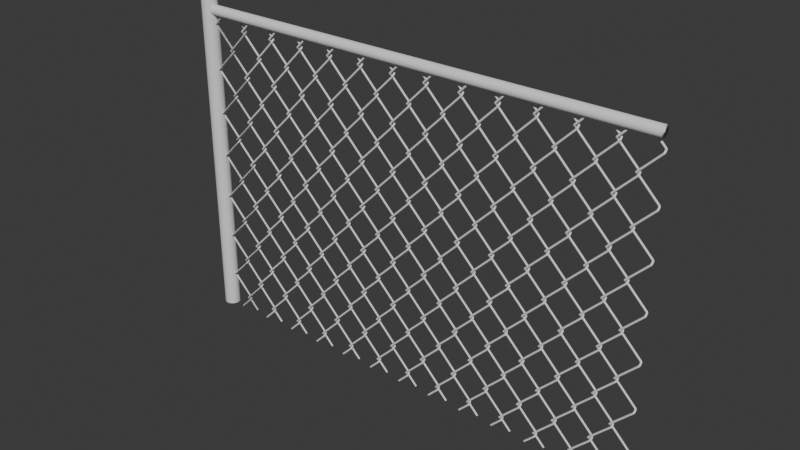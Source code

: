 # Source: chainLinkFenceSegment.blend  (saved by Blender 4.1.24; exported with 4.5.12 LTS)
import bpy
from mathutils import Matrix  # noqa: F401  (used for matrix-valued properties, if any)

bpy.ops.wm.read_factory_settings(use_empty=True)
scene = bpy.context.scene
scene.name = 'Scene'

# ---- collections
col_collection = bpy.data.collections.new('Collection'); scene.collection.children.link(col_collection)
col_chainlinkfence = bpy.data.collections.new('ChainLinkFence'); col_collection.children.link(col_chainlinkfence)

# ---- world
world_world = bpy.data.worlds.new('World'); scene.world = world_world
world_world.use_nodes = True; world_world.node_tree.nodes.clear()
_N = world_world.node_tree.nodes; _L = world_world.node_tree.links
n0 = _N.new('ShaderNodeOutputWorld'); n0.name = 'World Output'; n0.location = (300, 300)
n1 = _N.new('ShaderNodeBackground'); n1.name = 'Background'; n1.location = (10, 300)
n1.inputs[0].default_value = (0.05088, 0.05088, 0.05088, 1.0)
_L.new(n1.outputs[0], n0.inputs[0])
n0.is_active_output = True
world_world.color = (0.05088, 0.05088, 0.05088)
world_world.use_sun_shadow = False
world_world.sun_shadow_jitter_overblur = 0.0

# ---- meshes
me_cylinder_002 = bpy.data.meshes.new('Cylinder.002')
me_cylinder_002.from_pydata([(0.0, 1.0, -1.125), (0.1951, 0.9808, -1.125), (0.3827, 0.9239, -1.125), (0.5556, 0.8315, -1.125), (0.7071, 0.7071, -1.125), (0.8315, 0.5556, -1.125), (0.9239, 0.3827, -1.125), (0.9808, 0.1951, -1.125), (1.0, 0.0, -1.125), (0.9808, -0.1951, -1.125), (0.9239, -0.3827, -1.125), (0.8315, -0.5556, -1.125), (0.7071, -0.7071, -1.125), (0.5556, -0.8315, -1.125), (0.3827, -0.9239, -1.125), (0.1951, -0.9808, -1.125), (0.0, -1.0, -1.125), (-0.1951, -0.9808, -1.125), (-0.3827, -0.9239, -1.125), (-0.5556, -0.8315, -1.125), (-0.7071, -0.7071, -1.125), (-0.8315, -0.5556, -1.125), (-0.9239, -0.3827, -1.125), (-0.9808, -0.1951, -1.125), (-1.0, 0.0, -1.125), (-0.9808, 0.1951, -1.125), (-0.9239, 0.3827, -1.125), (-0.8315, 0.5556, -1.125), (-0.7071, 0.7071, -1.125), (-0.5556, 0.8315, -1.125), (-0.3827, 0.9239, -1.125), (-0.1951, 0.9808, -1.125), (0.0, 1.0, 0.9595), (0.1951, 0.9808, 0.9595), (0.3827, 0.9239, 0.9595), (0.5556, 0.8315, 0.9595), (0.7071, 0.7071, 0.9595), (0.8315, 0.5556, 0.9595), (0.9239, 0.3827, 0.9595), (0.9808, 0.1951, 0.9595), (1.0, 0.0, 0.9595), (0.9808, -0.1951, 0.9595), (0.9239, -0.3827, 0.9595), (0.8315, -0.5556, 0.9595), (0.7071, -0.7071, 0.9595), (0.5556, -0.8315, 0.9595), (0.3827, -0.9239, 0.9595), (0.1951, -0.9808, 0.9595), (0.0, -1.0, 0.9595), (-0.1951, -0.9808, 0.9595), (-0.3827, -0.9239, 0.9595), (-0.5556, -0.8315, 0.9595), (-0.7071, -0.7071, 0.9595), (-0.8315, -0.5556, 0.9595), (-0.9239, -0.3827, 0.9595), (-0.9808, -0.1951, 0.9595), (-1.0, 0.0, 0.9595), (-0.9808, 0.1951, 0.9595), (-0.9239, 0.3827, 0.9595), (-0.8315, 0.5556, 0.9595), (-0.7071, 0.7071, 0.9595), (-0.5556, 0.8315, 0.9595), (-0.3827, 0.9239, 0.9595), (-0.1951, 0.9808, 0.9595), (6.916e-10, 1.119, 1.005), (6.916e-10, 1.236, 0.9564), (0.2182, 1.097, 1.005), (0.2411, 1.212, 0.9564), (0.4281, 1.033, 1.005), (0.4729, 1.142, 0.9564), (0.6215, 0.9301, 1.005), (0.6866, 1.027, 0.9564), (0.791, 0.791, 1.005), (0.8738, 0.8738, 0.9564), (0.9301, 0.6215, 1.005), (1.027, 0.6866, 0.9564), (1.033, 0.4281, 1.005), (1.142, 0.4729, 0.9564), (1.097, 0.2182, 1.005), (1.212, 0.2411, 0.9564), (1.119, -5.532e-09, 1.005), (1.236, -5.532e-09, 0.9564), (1.097, -0.2182, 1.005), (1.212, -0.2411, 0.9564), (1.033, -0.4281, 1.005), (1.142, -0.4729, 0.9564), (0.9301, -0.6215, 1.005), (1.027, -0.6866, 0.9564), (0.791, -0.791, 1.005), (0.8738, -0.8738, 0.9564), (0.6215, -0.9301, 1.005), (0.6866, -1.027, 0.9564), (0.4281, -1.033, 1.005), (0.4729, -1.142, 0.9564), (0.2182, -1.097, 1.005), (0.2411, -1.212, 0.9564), (6.916e-10, -1.119, 1.005), (6.916e-10, -1.236, 0.9564), (-0.2182, -1.097, 1.005), (-0.2411, -1.212, 0.9564), (-0.4281, -1.033, 1.005), (-0.4729, -1.142, 0.9564), (-0.6215, -0.9301, 1.005), (-0.6866, -1.027, 0.9564), (-0.791, -0.791, 1.005), (-0.8738, -0.8738, 0.9564), (-0.9301, -0.6215, 1.005), (-1.027, -0.6866, 0.9564), (-1.033, -0.4281, 1.005), (-1.142, -0.4729, 0.9564), (-1.097, -0.2182, 1.005), (-1.212, -0.2411, 0.9564), (-1.119, -5.532e-09, 1.005), (-1.236, -5.532e-09, 0.9564), (-1.097, 0.2182, 1.005), (-1.212, 0.2411, 0.9564), (-1.033, 0.4281, 1.005), (-1.142, 0.4729, 0.9564), (-0.9301, 0.6215, 1.005), (-1.027, 0.6866, 0.9564), (-0.791, 0.791, 1.005), (-0.8738, 0.8738, 0.9564), (-0.6215, 0.9301, 1.005), (-0.6866, 1.027, 0.9564), (-0.4281, 1.033, 1.005), (-0.4729, 1.142, 0.9564), (-0.2182, 1.097, 1.005), (-0.2411, 1.212, 0.9564), (4.009e-09, 1.3, 1.005), (-1.917e-08, 0.05769, 1.054), (0.01125, 0.05658, 1.054), (0.2536, 1.275, 1.005), (0.02208, 0.05329, 1.054), (0.4974, 1.201, 1.005), (0.03205, 0.04796, 1.054), (0.7221, 1.081, 1.005), (0.04079, 0.04079, 1.054), (0.919, 0.919, 1.005), (0.04796, 0.03205, 1.054), (1.081, 0.7221, 1.005), (0.05329, 0.02208, 1.054), (1.201, 0.4974, 1.005), (0.05658, 0.01125, 1.054), (1.275, 0.2536, 1.005), (0.05769, 3.067e-08, 1.054), (1.3, -8.501e-09, 1.005), (0.05658, -0.01125, 1.054), (1.275, -0.2536, 1.005), (0.05329, -0.02208, 1.054), (1.201, -0.4974, 1.005), (0.04796, -0.03205, 1.054), (1.081, -0.7221, 1.005), (0.04079, -0.04079, 1.054), (0.919, -0.919, 1.005), (0.03205, -0.04796, 1.054), (0.7221, -1.081, 1.005), (0.02208, -0.05329, 1.054), (0.4974, -1.201, 1.005), (0.01125, -0.05658, 1.054), (0.2536, -1.275, 1.005), (-1.916e-08, -0.05769, 1.054), (4.009e-09, -1.3, 1.005), (-0.01125, -0.05658, 1.054), (-0.2536, -1.275, 1.005), (-0.02208, -0.05329, 1.054), (-0.4974, -1.201, 1.005), (-0.03205, -0.04796, 1.054), (-0.7221, -1.081, 1.005), (-0.04079, -0.04079, 1.054), (-0.919, -0.919, 1.005), (-0.04796, -0.03205, 1.054), (-1.081, -0.7221, 1.005), (-0.05329, -0.02208, 1.054), (-1.201, -0.4974, 1.005), (-0.05658, -0.01125, 1.054), (-1.275, -0.2536, 1.005), (-0.05769, 3.067e-08, 1.054), (-1.3, -8.501e-09, 1.005), (-0.05658, 0.01125, 1.054), (-1.275, 0.2536, 1.005), (-0.05329, 0.02208, 1.054), (-1.201, 0.4974, 1.005), (-0.04796, 0.03205, 1.054), (-1.081, 0.7221, 1.005), (-0.04079, 0.04079, 1.054), (-0.919, 0.919, 1.005), (-0.03205, 0.04796, 1.054), (-0.7221, 1.081, 1.005), (-0.02208, 0.05329, 1.054), (-0.4974, 1.201, 1.005), (-0.01125, 0.05658, 1.054), (-0.2536, 1.275, 1.005), (2.952e-08, 1.288, 1.016), (0.2514, 1.264, 1.016), (0.4931, 1.19, 1.016), (0.7158, 1.071, 1.016), (0.9111, 0.9111, 1.016), (1.071, 0.7158, 1.016), (1.19, 0.4931, 1.016), (1.264, 0.2514, 1.016), (1.288, -8.498e-09, 1.016), (1.264, -0.2514, 1.016), (1.19, -0.4931, 1.016), (1.071, -0.7158, 1.016), (0.9111, -0.9111, 1.016), (0.7158, -1.071, 1.016), (0.4931, -1.19, 1.016), (0.2514, -1.264, 1.016), (2.966e-08, -1.288, 1.016), (-0.2514, -1.264, 1.016), (-0.4931, -1.19, 1.016), (-0.7158, -1.071, 1.016), (-0.9111, -0.9111, 1.016), (-1.071, -0.7158, 1.016), (-1.19, -0.4931, 1.016), (-1.264, -0.2514, 1.016), (-1.288, -8.566e-09, 1.016), (-1.264, 0.2514, 1.016), (-1.19, 0.4931, 1.016), (-1.071, 0.7158, 1.016), (-0.9111, 0.9111, 1.016), (-0.7158, 1.071, 1.016), (-0.4931, 1.19, 1.016), (-0.2514, 1.264, 1.016), (2.952e-08, 1.288, 1.016), (0.2514, 1.264, 1.016), (0.4931, 1.19, 1.016), (0.7158, 1.071, 1.016), (0.9111, 0.9111, 1.016), (1.071, 0.7158, 1.016), (1.19, 0.4931, 1.016), (1.264, 0.2514, 1.016), (1.288, -8.498e-09, 1.016), (1.264, -0.2514, 1.016), (1.19, -0.4931, 1.016), (1.071, -0.7158, 1.016), (0.9111, -0.9111, 1.016), (0.7158, -1.071, 1.016), (0.4931, -1.19, 1.016), (0.2514, -1.264, 1.016), (2.966e-08, -1.288, 1.016), (-0.2514, -1.264, 1.016), (-0.4931, -1.19, 1.016), (-0.7158, -1.071, 1.016), (-0.9111, -0.9111, 1.016), (-1.071, -0.7158, 1.016), (-1.19, -0.4931, 1.016), (-1.264, -0.2514, 1.016), (-1.288, -8.566e-09, 1.016), (-1.264, 0.2514, 1.016), (-1.19, 0.4931, 1.016), (-1.071, 0.7158, 1.016), (-0.9111, 0.9111, 1.016), (-0.7158, 1.071, 1.016), (-0.4931, 1.19, 1.016), (-0.2514, 1.264, 1.016)], [], [(31, 63, 32, 0), (2, 34, 35, 3), (3, 35, 36, 4), (4, 36, 37, 5), (5, 37, 38, 6), (6, 38, 39, 7), (7, 39, 40, 8), (8, 40, 41, 9), (9, 41, 42, 10), (10, 42, 43, 11), (11, 43, 44, 12), (12, 44, 45, 13), (13, 45, 46, 14), (14, 46, 47, 15), (15, 47, 48, 16), (16, 48, 49, 17), (17, 49, 50, 18), (18, 50, 51, 19), (19, 51, 52, 20), (20, 52, 53, 21), (21, 53, 54, 22), (22, 54, 55, 23), (23, 55, 56, 24), (24, 56, 57, 25), (25, 57, 58, 26), (26, 58, 59, 27), (27, 59, 60, 28), (28, 60, 61, 29), (29, 61, 62, 30), (30, 62, 63, 31), (0, 32, 33, 1), (1, 33, 34, 2), (0, 1, 2, 3, 4, 5, 6, 7, 8, 9, 10, 11, 12, 13, 14, 15, 16, 17, 18, 19, 20, 21, 22, 23, 24, 25, 26, 27, 28, 29, 30, 31), (96, 94, 159, 161), (35, 34, 69, 71), (36, 35, 71, 73), (37, 36, 73, 75), (38, 37, 75, 77), (39, 38, 77, 79), (40, 39, 79, 81), (41, 40, 81, 83), (42, 41, 83, 85), (43, 42, 85, 87), (44, 43, 87, 89), (45, 44, 89, 91), (46, 45, 91, 93), (47, 46, 93, 95), (48, 47, 95, 97), (49, 48, 97, 99), (50, 49, 99, 101), (51, 50, 101, 103), (52, 51, 103, 105), (53, 52, 105, 107), (54, 53, 107, 109), (55, 54, 109, 111), (56, 55, 111, 113), (57, 56, 113, 115), (58, 57, 115, 117), (59, 58, 117, 119), (60, 59, 119, 121), (61, 60, 121, 123), (62, 61, 123, 125), (63, 62, 125, 127), (33, 32, 65, 67), (34, 33, 67, 69), (64, 66, 67, 65), (66, 68, 69, 67), (68, 70, 71, 69), (70, 72, 73, 71), (72, 74, 75, 73), (74, 76, 77, 75), (76, 78, 79, 77), (78, 80, 81, 79), (80, 82, 83, 81), (82, 84, 85, 83), (84, 86, 87, 85), (86, 88, 89, 87), (88, 90, 91, 89), (90, 92, 93, 91), (92, 94, 95, 93), (94, 96, 97, 95), (96, 98, 99, 97), (98, 100, 101, 99), (100, 102, 103, 101), (102, 104, 105, 103), (104, 106, 107, 105), (106, 108, 109, 107), (108, 110, 111, 109), (110, 112, 113, 111), (112, 114, 115, 113), (114, 116, 117, 115), (116, 118, 119, 117), (118, 120, 121, 119), (120, 122, 123, 121), (122, 124, 125, 123), (124, 126, 127, 125), (126, 64, 65, 127), (32, 63, 127, 65), (64, 126, 191, 128), (114, 112, 177, 179), (70, 68, 133, 135), (88, 86, 151, 153), (106, 104, 169, 171), (124, 122, 187, 189), (80, 78, 143, 145), (98, 96, 161, 163), (116, 114, 179, 181), (72, 70, 135, 137), (90, 88, 153, 155), (108, 106, 171, 173), (126, 124, 189, 191), (82, 80, 145, 147), (100, 98, 163, 165), (118, 116, 181, 183), (74, 72, 137, 139), (92, 90, 155, 157), (110, 108, 173, 175), (84, 82, 147, 149), (102, 100, 165, 167), (120, 118, 183, 185), (76, 74, 139, 141), (94, 92, 157, 159), (112, 110, 175, 177), (68, 66, 131, 133), (130, 129, 190, 188, 186, 184, 182, 180, 178, 176, 174, 172, 170, 168, 166, 164, 162, 160, 158, 156, 154, 152, 150, 148, 146, 144, 142, 140, 138, 136, 134, 132), (86, 84, 149, 151), (104, 102, 167, 169), (122, 120, 185, 187), (78, 76, 141, 143), (192, 193, 131, 128), (193, 194, 133, 131), (194, 195, 135, 133), (195, 196, 137, 135), (196, 197, 139, 137), (197, 198, 141, 139), (198, 199, 143, 141), (199, 200, 145, 143), (200, 201, 147, 145), (201, 202, 149, 147), (202, 203, 151, 149), (203, 204, 153, 151), (204, 205, 155, 153), (205, 206, 157, 155), (206, 207, 159, 157), (207, 208, 161, 159), (208, 209, 163, 161), (209, 210, 165, 163), (210, 211, 167, 165), (211, 212, 169, 167), (212, 213, 171, 169), (213, 214, 173, 171), (214, 215, 175, 173), (215, 216, 177, 175), (216, 217, 179, 177), (217, 218, 181, 179), (218, 219, 183, 181), (219, 220, 185, 183), (220, 221, 187, 185), (221, 222, 189, 187), (222, 223, 191, 189), (223, 192, 128, 191), (66, 64, 128, 131), (224, 225, 193, 192), (225, 226, 194, 193), (226, 227, 195, 194), (227, 228, 196, 195), (228, 229, 197, 196), (229, 230, 198, 197), (230, 231, 199, 198), (231, 232, 200, 199), (232, 233, 201, 200), (233, 234, 202, 201), (234, 235, 203, 202), (235, 236, 204, 203), (236, 237, 205, 204), (237, 238, 206, 205), (238, 239, 207, 206), (239, 240, 208, 207), (240, 241, 209, 208), (241, 242, 210, 209), (242, 243, 211, 210), (243, 244, 212, 211), (244, 245, 213, 212), (245, 246, 214, 213), (246, 247, 215, 214), (247, 248, 216, 215), (248, 249, 217, 216), (249, 250, 218, 217), (250, 251, 219, 218), (251, 252, 220, 219), (252, 253, 221, 220), (253, 254, 222, 221), (254, 255, 223, 222), (255, 224, 192, 223), (129, 130, 225, 224), (130, 132, 226, 225), (132, 134, 227, 226), (134, 136, 228, 227), (136, 138, 229, 228), (138, 140, 230, 229), (140, 142, 231, 230), (142, 144, 232, 231), (144, 146, 233, 232), (146, 148, 234, 233), (148, 150, 235, 234), (150, 152, 236, 235), (152, 154, 237, 236), (154, 156, 238, 237), (156, 158, 239, 238), (158, 160, 240, 239), (160, 162, 241, 240), (162, 164, 242, 241), (164, 166, 243, 242), (166, 168, 244, 243), (168, 170, 245, 244), (170, 172, 246, 245), (172, 174, 247, 246), (174, 176, 248, 247), (176, 178, 249, 248), (178, 180, 250, 249), (180, 182, 251, 250), (182, 184, 252, 251), (184, 186, 253, 252), (186, 188, 254, 253), (188, 190, 255, 254), (190, 129, 224, 255)])
me_cylinder_002.polygons.foreach_set('use_smooth', [True] * 226)
_uv = me_cylinder_002.uv_layers.new(name='UVMap')
_uv.uv.foreach_set('vector', [0.03125, 0.5, 0.03125, 0.9899, 0.0, 0.9899, 0.0, 0.5, 0.9375, 0.5, 0.9375, 0.9899, 0.9062, 0.9899, 0.9062, 0.5, 0.9062, 0.5, 0.9062, 0.9899, 0.875, 0.9899, 0.875, 0.5, 0.875, 0.5, 0.875, 0.9899, 0.8438, 0.9899, 0.8438, 0.5, 0.8438, 0.5, 0.8438, 0.9899, 0.8125, 0.9899, 0.8125, 0.5, 0.8125, 0.5, 0.8125, 0.9899, 0.7813, 0.9899, 0.7812, 0.5, 0.7812, 0.5, 0.7812, 0.9899, 0.75, 0.9899, 0.75, 0.5, 0.75, 0.5, 0.75, 0.9899, 0.7188, 0.9899, 0.7188, 0.5, 0.7188, 0.5, 0.7188, 0.9899, 0.6875, 0.9899, 0.6875, 0.5, 0.6875, 0.5, 0.6875, 0.9899, 0.6563, 0.9899, 0.6562, 0.5, 0.6562, 0.5, 0.6562, 0.9899, 0.625, 0.9899, 0.625, 0.5, 0.625, 0.5, 0.625, 0.9899, 0.5938, 0.9899, 0.5938, 0.5, 0.5938, 0.5, 0.5938, 0.9899, 0.5625, 0.9899, 0.5625, 0.5, 0.5625, 0.5, 0.5625, 0.9899, 0.5312, 0.9899, 0.5312, 0.5, 0.5312, 0.5, 0.5312, 0.9899, 0.5, 0.9899, 0.5, 0.5, 0.5, 0.5, 0.5, 0.9899, 0.4688, 0.9899, 0.4688, 0.5, 0.4688, 0.5, 0.4688, 0.9899, 0.4375, 0.9899, 0.4375, 0.5, 0.4375, 0.5, 0.4375, 0.9899, 0.4062, 0.9899, 0.4062, 0.5, 0.4062, 0.5, 0.4062, 0.9899, 0.375, 0.9899, 0.375, 0.5, 0.375, 0.5, 0.375, 0.9899, 0.3438, 0.9899, 0.3438, 0.5, 0.3438, 0.5, 0.3438, 0.9899, 0.3125, 0.9899, 0.3125, 0.5, 0.3125, 0.5, 0.3125, 0.9899, 0.2813, 0.9899, 0.2812, 0.5, 0.2812, 0.5, 0.2812, 0.9899, 0.25, 0.9899, 0.25, 0.5, 0.25, 0.5, 0.25, 0.9899, 0.2188, 0.9899, 0.2188, 0.5, 0.2188, 0.5, 0.2188, 0.9899, 0.1875, 0.9899, 0.1875, 0.5, 0.1875, 0.5, 0.1875, 0.9899, 0.1562, 0.9899, 0.1562, 0.5, 0.1562, 0.5, 0.1562, 0.9899, 0.125, 0.9899, 0.125, 0.5, 0.125, 0.5, 0.125, 0.9899, 0.09375, 0.9899, 0.09375, 0.5, 0.09375, 0.5, 0.09375, 0.9899, 0.0625, 0.9899, 0.0625, 0.5, 0.0625, 0.5, 0.0625, 0.9899, 0.03125, 0.9899, 0.03125, 0.5, 1.0, 0.5, 1.0, 0.9899, 0.9688, 0.9899, 0.9688, 0.5, 0.9688, 0.5, 0.9688, 0.9899, 0.9375, 0.9899, 0.9375, 0.5, 0.75, 0.49, 0.7968, 0.4854, 0.8418, 0.4717, 0.8833, 0.4496, 0.9197, 0.4197, 0.9496, 0.3833, 0.9717, 0.3418, 0.9854, 0.2968, 0.99, 0.25, 0.9854, 0.2032, 0.9717, 0.1582, 0.9496, 0.1167, 0.9197, 0.08029, 0.8833, 0.05045, 0.8418, 0.02827, 0.7968, 0.01461, 0.75, 0.01, 0.7032, 0.01461, 0.6582, 0.02827, 0.6167, 0.05045, 0.5803, 0.08029, 0.5504, 0.1167, 0.5283, 0.1582, 0.5146, 0.2032, 0.51, 0.25, 0.5146, 0.2968, 0.5283, 0.3418, 0.5504, 0.3833, 0.5803, 0.4197, 0.6167, 0.4496, 0.6582, 0.4717, 0.7032, 0.4854, 0.25, 0.03307, 0.2923, 0.03724, 0.2923, 0.03724, 0.25, 0.03307, 0.3833, 0.4496, 0.3418, 0.4717, 0.3417, 0.4714, 0.3831, 0.4493, 0.4197, 0.4197, 0.3833, 0.4496, 0.3831, 0.4493, 0.4195, 0.4195, 0.4496, 0.3833, 0.4197, 0.4197, 0.4195, 0.4195, 0.4493, 0.3831, 0.4717, 0.3418, 0.4496, 0.3833, 0.4493, 0.3831, 0.4714, 0.3417, 0.4854, 0.2968, 0.4717, 0.3418, 0.4714, 0.3417, 0.485, 0.2968, 0.49, 0.25, 0.4854, 0.2968, 0.485, 0.2968, 0.4896, 0.25, 0.4854, 0.2032, 0.49, 0.25, 0.4896, 0.25, 0.485, 0.2032, 0.4717, 0.1582, 0.4854, 0.2032, 0.485, 0.2032, 0.4714, 0.1583, 0.4496, 0.1167, 0.4717, 0.1582, 0.4714, 0.1583, 0.4493, 0.1169, 0.4197, 0.08029, 0.4496, 0.1167, 0.4493, 0.1169, 0.4195, 0.08055, 0.3833, 0.05045, 0.4197, 0.08029, 0.4195, 0.08055, 0.3831, 0.05075, 0.3418, 0.02827, 0.3833, 0.05045, 0.3831, 0.05075, 0.3417, 0.0286, 0.2968, 0.01461, 0.3418, 0.02827, 0.3417, 0.0286, 0.2968, 0.01496, 0.25, 0.01, 0.2968, 0.01461, 0.2968, 0.01496, 0.25, 0.01036, 0.2032, 0.01461, 0.25, 0.01, 0.25, 0.01036, 0.2032, 0.01496, 0.1582, 0.02827, 0.2032, 0.01461, 0.2032, 0.01496, 0.1583, 0.0286, 0.1167, 0.05045, 0.1582, 0.02827, 0.1583, 0.0286, 0.1169, 0.05075, 0.08029, 0.08029, 0.1167, 0.05045, 0.1169, 0.05075, 0.08055, 0.08055, 0.05045, 0.1167, 0.08029, 0.08029, 0.08055, 0.08055, 0.05075, 0.1169, 0.02827, 0.1582, 0.05045, 0.1167, 0.05075, 0.1169, 0.0286, 0.1583, 0.01461, 0.2032, 0.02827, 0.1582, 0.0286, 0.1583, 0.01496, 0.2032, 0.01, 0.25, 0.01461, 0.2032, 0.01496, 0.2032, 0.01036, 0.25, 0.01461, 0.2968, 0.01, 0.25, 0.01036, 0.25, 0.01496, 0.2968, 0.02827, 0.3418, 0.01461, 0.2968, 0.01496, 0.2968, 0.0286, 0.3417, 0.05045, 0.3833, 0.02827, 0.3418, 0.0286, 0.3417, 0.05075, 0.3831, 0.08029, 0.4197, 0.05045, 0.3833, 0.05075, 0.3831, 0.08055, 0.4195, 0.1167, 0.4496, 0.08029, 0.4197, 0.08055, 0.4195, 0.1169, 0.4493, 0.1582, 0.4717, 0.1167, 0.4496, 0.1169, 0.4493, 0.1583, 0.4714, 0.2032, 0.4854, 0.1582, 0.4717, 0.1583, 0.4714, 0.2032, 0.485, 0.2968, 0.4854, 0.25, 0.49, 0.25, 0.4896, 0.2968, 0.485, 0.3418, 0.4717, 0.2968, 0.4854, 0.2968, 0.485, 0.3417, 0.4714, 0.25, 0.4669, 0.2923, 0.4628, 0.2968, 0.485, 0.25, 0.4896, 0.2923, 0.4628, 0.333, 0.4504, 0.3417, 0.4714, 0.2968, 0.485, 0.333, 0.4504, 0.3705, 0.4304, 0.3831, 0.4493, 0.3417, 0.4714, 0.3705, 0.4304, 0.4034, 0.4034, 0.4195, 0.4195, 0.3831, 0.4493, 0.4034, 0.4034, 0.4304, 0.3705, 0.4493, 0.3831, 0.4195, 0.4195, 0.4304, 0.3705, 0.4504, 0.333, 0.4714, 0.3417, 0.4493, 0.3831, 0.4504, 0.333, 0.4628, 0.2923, 0.485, 0.2968, 0.4714, 0.3417, 0.4628, 0.2923, 0.4669, 0.25, 0.4896, 0.25, 0.485, 0.2968, 0.4669, 0.25, 0.4628, 0.2077, 0.485, 0.2032, 0.4896, 0.25, 0.4628, 0.2077, 0.4504, 0.167, 0.4714, 0.1583, 0.485, 0.2032, 0.4504, 0.167, 0.4304, 0.1295, 0.4493, 0.1169, 0.4714, 0.1583, 0.4304, 0.1295, 0.4034, 0.09661, 0.4195, 0.08055, 0.4493, 0.1169, 0.4034, 0.09661, 0.3705, 0.06963, 0.3831, 0.05075, 0.4195, 0.08055, 0.3705, 0.06963, 0.333, 0.04959, 0.3417, 0.0286, 0.3831, 0.05075, 0.333, 0.04959, 0.2923, 0.03724, 0.2968, 0.01496, 0.3417, 0.0286, 0.2923, 0.03724, 0.25, 0.03307, 0.25, 0.01036, 0.2968, 0.01496, 0.25, 0.03307, 0.2077, 0.03724, 0.2032, 0.01496, 0.25, 0.01036, 0.2077, 0.03724, 0.167, 0.04959, 0.1583, 0.0286, 0.2032, 0.01496, 0.167, 0.04959, 0.1295, 0.06963, 0.1169, 0.05075, 0.1583, 0.0286, 0.1295, 0.06963, 0.09661, 0.09661, 0.08055, 0.08055, 0.1169, 0.05075, 0.09661, 0.09661, 0.06963, 0.1295, 0.05075, 0.1169, 0.08055, 0.08055, 0.06963, 0.1295, 0.04959, 0.167, 0.0286, 0.1583, 0.05075, 0.1169, 0.04959, 0.167, 0.03724, 0.2077, 0.01496, 0.2032, 0.0286, 0.1583, 0.03724, 0.2077, 0.03307, 0.25, 0.01036, 0.25, 0.01496, 0.2032, 0.03307, 0.25, 0.03724, 0.2923, 0.01496, 0.2968, 0.01036, 0.25, 0.03724, 0.2923, 0.04959, 0.333, 0.0286, 0.3417, 0.01496, 0.2968, 0.04959, 0.333, 0.06963, 0.3705, 0.05075, 0.3831, 0.0286, 0.3417, 0.06963, 0.3705, 0.09661, 0.4034, 0.08055, 0.4195, 0.05075, 0.3831, 0.09661, 0.4034, 0.1295, 0.4304, 0.1169, 0.4493, 0.08055, 0.4195, 0.1295, 0.4304, 0.167, 0.4504, 0.1583, 0.4714, 0.1169, 0.4493, 0.167, 0.4504, 0.2077, 0.4628, 0.2032, 0.485, 0.1583, 0.4714, 0.2077, 0.4628, 0.25, 0.4669, 0.25, 0.4896, 0.2032, 0.485, 0.25, 0.49, 0.2032, 0.4854, 0.2032, 0.485, 0.25, 0.4896, 0.25, 0.4669, 0.2077, 0.4628, 0.2077, 0.4628, 0.25, 0.4669, 0.03724, 0.2923, 0.03307, 0.25, 0.03307, 0.25, 0.03724, 0.2923, 0.3705, 0.4304, 0.333, 0.4504, 0.333, 0.4504, 0.3705, 0.4304, 0.4034, 0.09661, 0.4304, 0.1295, 0.4304, 0.1295, 0.4034, 0.09661, 0.06963, 0.1295, 0.09661, 0.09661, 0.09661, 0.09661, 0.06963, 0.1295, 0.167, 0.4504, 0.1295, 0.4304, 0.1295, 0.4304, 0.167, 0.4504, 0.4669, 0.25, 0.4628, 0.2923, 0.4628, 0.2923, 0.4669, 0.25, 0.2077, 0.03724, 0.25, 0.03307, 0.25, 0.03307, 0.2077, 0.03724, 0.04959, 0.333, 0.03724, 0.2923, 0.03724, 0.2923, 0.04959, 0.333, 0.4034, 0.4034, 0.3705, 0.4304, 0.3705, 0.4304, 0.4034, 0.4034, 0.3705, 0.06963, 0.4034, 0.09661, 0.4034, 0.09661, 0.3705, 0.06963, 0.04959, 0.167, 0.06963, 0.1295, 0.06963, 0.1295, 0.04959, 0.167, 0.2077, 0.4628, 0.167, 0.4504, 0.167, 0.4504, 0.2077, 0.4628, 0.4628, 0.2077, 0.4669, 0.25, 0.4669, 0.25, 0.4628, 0.2077, 0.167, 0.04959, 0.2077, 0.03724, 0.2077, 0.03724, 0.167, 0.04959, 0.06963, 0.3705, 0.04959, 0.333, 0.04959, 0.333, 0.06963, 0.3705, 0.4304, 0.3705, 0.4034, 0.4034, 0.4034, 0.4034, 0.4304, 0.3705, 0.333, 0.04959, 0.3705, 0.06963, 0.3705, 0.06963, 0.333, 0.04959, 0.03724, 0.2077, 0.04959, 0.167, 0.04959, 0.167, 0.03724, 0.2077, 0.4504, 0.167, 0.4628, 0.2077, 0.4628, 0.2077, 0.4504, 0.167, 0.1295, 0.06963, 0.167, 0.04959, 0.167, 0.04959, 0.1295, 0.06963, 0.09661, 0.4034, 0.06963, 0.3705, 0.06963, 0.3705, 0.09661, 0.4034, 0.4504, 0.333, 0.4304, 0.3705, 0.4304, 0.3705, 0.4504, 0.333, 0.2923, 0.03724, 0.333, 0.04959, 0.333, 0.04959, 0.2923, 0.03724, 0.03307, 0.25, 0.03724, 0.2077, 0.03724, 0.2077, 0.03307, 0.25, 0.333, 0.4504, 0.2923, 0.4628, 0.2923, 0.4628, 0.333, 0.4504, 0.2905, 0.4534, 0.25, 0.4574, 0.2095, 0.4534, 0.1706, 0.4416, 0.1348, 0.4225, 0.1033, 0.3967, 0.07755, 0.3652, 0.05838, 0.3294, 0.04658, 0.2905, 0.0426, 0.25, 0.04658, 0.2095, 0.05838, 0.1706, 0.07755, 0.1348, 0.1033, 0.1033, 0.1348, 0.07755, 0.1706, 0.05838, 0.2095, 0.04658, 0.25, 0.0426, 0.2905, 0.04658, 0.3294, 0.05838, 0.3652, 0.07755, 0.3967, 0.1033, 0.4225, 0.1348, 0.4416, 0.1706, 0.4534, 0.2095, 0.4574, 0.25, 0.4534, 0.2905, 0.4416, 0.3294, 0.4225, 0.3652, 0.3967, 0.3967, 0.3652, 0.4225, 0.3294, 0.4416, 0.4304, 0.1295, 0.4504, 0.167, 0.4504, 0.167, 0.4304, 0.1295, 0.09661, 0.09661, 0.1295, 0.06963, 0.1295, 0.06963, 0.09661, 0.09661, 0.1295, 0.4304, 0.09661, 0.4034, 0.09661, 0.4034, 0.1295, 0.4304, 0.4628, 0.2923, 0.4504, 0.333, 0.4504, 0.333, 0.4628, 0.2923, 0.25, 0.4651, 0.292, 0.4609, 0.2923, 0.4628, 0.25, 0.4669, 0.292, 0.4609, 0.3323, 0.4487, 0.333, 0.4504, 0.2923, 0.4628, 0.3323, 0.4487, 0.3695, 0.4288, 0.3705, 0.4304, 0.333, 0.4504, 0.3695, 0.4288, 0.4021, 0.4021, 0.4034, 0.4034, 0.3705, 0.4304, 0.4021, 0.4021, 0.4288, 0.3695, 0.4304, 0.3705, 0.4034, 0.4034, 0.4288, 0.3695, 0.4487, 0.3323, 0.4504, 0.333, 0.4304, 0.3705, 0.4487, 0.3323, 0.4609, 0.292, 0.4628, 0.2923, 0.4504, 0.333, 0.4609, 0.292, 0.4651, 0.25, 0.4669, 0.25, 0.4628, 0.2923, 0.4651, 0.25, 0.4609, 0.208, 0.4628, 0.2077, 0.4669, 0.25, 0.4609, 0.208, 0.4487, 0.1677, 0.4504, 0.167, 0.4628, 0.2077, 0.4487, 0.1677, 0.4288, 0.1305, 0.4304, 0.1295, 0.4504, 0.167, 0.4288, 0.1305, 0.4021, 0.09794, 0.4034, 0.09661, 0.4304, 0.1295, 0.4021, 0.09794, 0.3695, 0.07119, 0.3705, 0.06963, 0.4034, 0.09661, 0.3695, 0.07119, 0.3323, 0.05132, 0.333, 0.04959, 0.3705, 0.06963, 0.3323, 0.05132, 0.292, 0.03908, 0.2923, 0.03724, 0.333, 0.04959, 0.292, 0.03908, 0.25, 0.03495, 0.25, 0.03307, 0.2923, 0.03724, 0.25, 0.03495, 0.208, 0.03908, 0.2077, 0.03724, 0.25, 0.03307, 0.208, 0.03908, 0.1677, 0.05132, 0.167, 0.04959, 0.2077, 0.03724, 0.1677, 0.05132, 0.1305, 0.07119, 0.1295, 0.06963, 0.167, 0.04959, 0.1305, 0.07119, 0.09794, 0.09794, 0.09661, 0.09661, 0.1295, 0.06963, 0.09794, 0.09794, 0.07119, 0.1305, 0.06963, 0.1295, 0.09661, 0.09661, 0.07119, 0.1305, 0.05132, 0.1677, 0.04959, 0.167, 0.06963, 0.1295, 0.05132, 0.1677, 0.03908, 0.208, 0.03724, 0.2077, 0.04959, 0.167, 0.03908, 0.208, 0.03495, 0.25, 0.03307, 0.25, 0.03724, 0.2077, 0.03495, 0.25, 0.03908, 0.292, 0.03724, 0.2923, 0.03307, 0.25, 0.03908, 0.292, 0.05132, 0.3323, 0.04959, 0.333, 0.03724, 0.2923, 0.05132, 0.3323, 0.07119, 0.3695, 0.06963, 0.3705, 0.04959, 0.333, 0.07119, 0.3695, 0.09794, 0.4021, 0.09661, 0.4034, 0.06963, 0.3705, 0.09794, 0.4021, 0.1305, 0.4288, 0.1295, 0.4304, 0.09661, 0.4034, 0.1305, 0.4288, 0.1677, 0.4487, 0.167, 0.4504, 0.1295, 0.4304, 0.1677, 0.4487, 0.208, 0.4609, 0.2077, 0.4628, 0.167, 0.4504, 0.208, 0.4609, 0.25, 0.4651, 0.25, 0.4669, 0.2077, 0.4628, 0.2923, 0.4628, 0.25, 0.4669, 0.25, 0.4669, 0.2923, 0.4628, 0.25, 0.4651, 0.292, 0.4609, 0.292, 0.4609, 0.25, 0.4651, 0.292, 0.4609, 0.3323, 0.4487, 0.3323, 0.4487, 0.292, 0.4609, 0.3323, 0.4487, 0.3695, 0.4288, 0.3695, 0.4288, 0.3323, 0.4487, 0.3695, 0.4288, 0.4021, 0.4021, 0.4021, 0.4021, 0.3695, 0.4288, 0.4021, 0.4021, 0.4288, 0.3695, 0.4288, 0.3695, 0.4021, 0.4021, 0.4288, 0.3695, 0.4487, 0.3323, 0.4487, 0.3323, 0.4288, 0.3695, 0.4487, 0.3323, 0.4609, 0.292, 0.4609, 0.292, 0.4487, 0.3323, 0.4609, 0.292, 0.4651, 0.25, 0.4651, 0.25, 0.4609, 0.292, 0.4651, 0.25, 0.4609, 0.208, 0.4609, 0.208, 0.4651, 0.25, 0.4609, 0.208, 0.4487, 0.1677, 0.4487, 0.1677, 0.4609, 0.208, 0.4487, 0.1677, 0.4288, 0.1305, 0.4288, 0.1305, 0.4487, 0.1677, 0.4288, 0.1305, 0.4021, 0.09794, 0.4021, 0.09794, 0.4288, 0.1305, 0.4021, 0.09794, 0.3695, 0.07119, 0.3695, 0.07119, 0.4021, 0.09794, 0.3695, 0.07119, 0.3323, 0.05132, 0.3323, 0.05132, 0.3695, 0.07119, 0.3323, 0.05132, 0.292, 0.03908, 0.292, 0.03908, 0.3323, 0.05132, 0.292, 0.03908, 0.25, 0.03495, 0.25, 0.03495, 0.292, 0.03908, 0.25, 0.03495, 0.208, 0.03908, 0.208, 0.03908, 0.25, 0.03495, 0.208, 0.03908, 0.1677, 0.05132, 0.1677, 0.05132, 0.208, 0.03908, 0.1677, 0.05132, 0.1305, 0.07119, 0.1305, 0.07119, 0.1677, 0.05132, 0.1305, 0.07119, 0.09794, 0.09794, 0.09794, 0.09794, 0.1305, 0.07119, 0.09794, 0.09794, 0.07119, 0.1305, 0.07119, 0.1305, 0.09794, 0.09794, 0.07119, 0.1305, 0.05132, 0.1677, 0.05132, 0.1677, 0.07119, 0.1305, 0.05132, 0.1677, 0.03908, 0.208, 0.03908, 0.208, 0.05132, 0.1677, 0.03908, 0.208, 0.03495, 0.25, 0.03495, 0.25, 0.03908, 0.208, 0.03495, 0.25, 0.03908, 0.292, 0.03908, 0.292, 0.03495, 0.25, 0.03908, 0.292, 0.05132, 0.3323, 0.05132, 0.3323, 0.03908, 0.292, 0.05132, 0.3323, 0.07119, 0.3695, 0.07119, 0.3695, 0.05132, 0.3323, 0.07119, 0.3695, 0.09794, 0.4021, 0.09794, 0.4021, 0.07119, 0.3695, 0.09794, 0.4021, 0.1305, 0.4288, 0.1305, 0.4288, 0.09794, 0.4021, 0.1305, 0.4288, 0.1677, 0.4487, 0.1677, 0.4487, 0.1305, 0.4288, 0.1677, 0.4487, 0.208, 0.4609, 0.208, 0.4609, 0.1677, 0.4487, 0.208, 0.4609, 0.25, 0.4651, 0.25, 0.4651, 0.208, 0.4609, 0.25, 0.4574, 0.2905, 0.4534, 0.292, 0.4609, 0.25, 0.4651, 0.2905, 0.4534, 0.3294, 0.4416, 0.3323, 0.4487, 0.292, 0.4609, 0.3294, 0.4416, 0.3652, 0.4225, 0.3695, 0.4288, 0.3323, 0.4487, 0.3652, 0.4225, 0.3967, 0.3967, 0.4021, 0.4021, 0.3695, 0.4288, 0.3967, 0.3967, 0.4225, 0.3652, 0.4288, 0.3695, 0.4021, 0.4021, 0.4225, 0.3652, 0.4416, 0.3294, 0.4487, 0.3323, 0.4288, 0.3695, 0.4416, 0.3294, 0.4534, 0.2905, 0.4609, 0.292, 0.4487, 0.3323, 0.4534, 0.2905, 0.4574, 0.25, 0.4651, 0.25, 0.4609, 0.292, 0.4574, 0.25, 0.4534, 0.2095, 0.4609, 0.208, 0.4651, 0.25, 0.4534, 0.2095, 0.4416, 0.1706, 0.4487, 0.1677, 0.4609, 0.208, 0.4416, 0.1706, 0.4225, 0.1348, 0.4288, 0.1305, 0.4487, 0.1677, 0.4225, 0.1348, 0.3967, 0.1033, 0.4021, 0.09794, 0.4288, 0.1305, 0.3967, 0.1033, 0.3652, 0.07755, 0.3695, 0.07119, 0.4021, 0.09794, 0.3652, 0.07755, 0.3294, 0.05838, 0.3323, 0.05132, 0.3695, 0.07119, 0.3294, 0.05838, 0.2905, 0.04658, 0.292, 0.03908, 0.3323, 0.05132, 0.2905, 0.04658, 0.25, 0.0426, 0.25, 0.03495, 0.292, 0.03908, 0.25, 0.0426, 0.2095, 0.04658, 0.208, 0.03908, 0.25, 0.03495, 0.2095, 0.04658, 0.1706, 0.05838, 0.1677, 0.05132, 0.208, 0.03908, 0.1706, 0.05838, 0.1348, 0.07755, 0.1305, 0.07119, 0.1677, 0.05132, 0.1348, 0.07755, 0.1033, 0.1033, 0.09794, 0.09794, 0.1305, 0.07119, 0.1033, 0.1033, 0.07755, 0.1348, 0.07119, 0.1305, 0.09794, 0.09794, 0.07755, 0.1348, 0.05838, 0.1706, 0.05132, 0.1677, 0.07119, 0.1305, 0.05838, 0.1706, 0.04658, 0.2095, 0.03908, 0.208, 0.05132, 0.1677, 0.04658, 0.2095, 0.0426, 0.25, 0.03495, 0.25, 0.03908, 0.208, 0.0426, 0.25, 0.04658, 0.2905, 0.03908, 0.292, 0.03495, 0.25, 0.04658, 0.2905, 0.05838, 0.3294, 0.05132, 0.3323, 0.03908, 0.292, 0.05838, 0.3294, 0.07755, 0.3652, 0.07119, 0.3695, 0.05132, 0.3323, 0.07755, 0.3652, 0.1033, 0.3967, 0.09794, 0.4021, 0.07119, 0.3695, 0.1033, 0.3967, 0.1348, 0.4225, 0.1305, 0.4288, 0.09794, 0.4021, 0.1348, 0.4225, 0.1706, 0.4416, 0.1677, 0.4487, 0.1305, 0.4288, 0.1706, 0.4416, 0.2095, 0.4534, 0.208, 0.4609, 0.1677, 0.4487, 0.2095, 0.4534, 0.25, 0.4574, 0.25, 0.4651, 0.208, 0.4609])
me_cylinder_002.update()
me_cylinder_003 = bpy.data.meshes.new('Cylinder.003')
me_cylinder_003.from_pydata([(0.0, 1.0, -1.0), (2.819e-06, 1.0, 2.4), (0.1951, 0.9808, -1.0), (0.1951, 0.9808, 2.4), (0.3827, 0.9239, -1.0), (0.3827, 0.9239, 2.4), (0.5556, 0.8315, -1.0), (0.5556, 0.8315, 2.4), (0.7071, 0.7071, -1.0), (0.7071, 0.7071, 2.4), (0.8315, 0.5556, -1.0), (0.8315, 0.5556, 2.4), (0.9239, 0.3827, -1.0), (0.9239, 0.3827, 2.4), (0.9808, 0.1951, -1.0), (0.9808, 0.1951, 2.4), (1.0, 0.0, -1.0), (1.0, 0.0, 2.4), (0.9808, -0.1951, -1.0), (0.9808, -0.1951, 2.4), (0.9239, -0.3827, -1.0), (0.9239, -0.3827, 2.4), (0.8315, -0.5556, -1.0), (0.8315, -0.5556, 2.4), (0.7071, -0.7071, -1.0), (0.7071, -0.7071, 2.4), (0.5556, -0.8315, -1.0), (0.5556, -0.8315, 2.4), (0.3827, -0.9239, -1.0), (0.3827, -0.9239, 2.4), (0.1951, -0.9808, -1.0), (0.1951, -0.9808, 2.4), (0.0, -1.0, -1.0), (2.819e-06, -1.0, 2.4), (-0.1951, -0.9808, -1.0), (-0.1951, -0.9808, 2.4), (-0.3827, -0.9239, -1.0), (-0.3827, -0.9239, 2.4), (-0.5556, -0.8315, -1.0), (-0.5556, -0.8315, 2.4), (-0.7071, -0.7071, -1.0), (-0.7071, -0.7071, 2.4), (-0.8315, -0.5556, -1.0), (-0.8315, -0.5556, 2.4), (-0.9239, -0.3827, -1.0), (-0.9239, -0.3827, 2.4), (-0.9808, -0.1951, -1.0), (-0.9808, -0.1951, 2.4), (-1.0, 0.0, -1.0), (-1.0, 0.0, 2.4), (-0.9808, 0.1951, -1.0), (-0.9808, 0.1951, 2.4), (-0.9239, 0.3827, -1.0), (-0.9239, 0.3827, 2.4), (-0.8315, 0.5556, -1.0), (-0.8315, 0.5556, 2.4), (-0.7071, 0.7071, -1.0), (-0.7071, 0.7071, 2.4), (-0.5556, 0.8315, -1.0), (-0.5556, 0.8315, 2.4), (-0.3827, 0.9239, -1.0), (-0.3827, 0.9239, 2.4), (-0.1951, 0.9808, -1.0), (-0.1951, 0.9808, 2.4)], [], [(0, 1, 3, 2), (2, 3, 5, 4), (4, 5, 7, 6), (6, 7, 9, 8), (8, 9, 11, 10), (10, 11, 13, 12), (12, 13, 15, 14), (14, 15, 17, 16), (16, 17, 19, 18), (18, 19, 21, 20), (20, 21, 23, 22), (22, 23, 25, 24), (24, 25, 27, 26), (26, 27, 29, 28), (28, 29, 31, 30), (30, 31, 33, 32), (32, 33, 35, 34), (34, 35, 37, 36), (36, 37, 39, 38), (38, 39, 41, 40), (40, 41, 43, 42), (42, 43, 45, 44), (44, 45, 47, 46), (46, 47, 49, 48), (48, 49, 51, 50), (50, 51, 53, 52), (52, 53, 55, 54), (54, 55, 57, 56), (56, 57, 59, 58), (58, 59, 61, 60), (3, 1, 63, 61, 59, 57, 55, 53, 51, 49, 47, 45, 43, 41, 39, 37, 35, 33, 31, 29, 27, 25, 23, 21, 19, 17, 15, 13, 11, 9, 7, 5), (60, 61, 63, 62), (62, 63, 1, 0), (0, 2, 4, 6, 8, 10, 12, 14, 16, 18, 20, 22, 24, 26, 28, 30, 32, 34, 36, 38, 40, 42, 44, 46, 48, 50, 52, 54, 56, 58, 60, 62)])
me_cylinder_003.polygons.foreach_set('use_smooth', [True] * 34)
_uv = me_cylinder_003.uv_layers.new(name='UVMap')
_uv.uv.foreach_set('vector', [1.0, 0.5, 1.0, 1.0, 0.9688, 1.0, 0.9688, 0.5, 0.9688, 0.5, 0.9688, 1.0, 0.9375, 1.0, 0.9375, 0.5, 0.9375, 0.5, 0.9375, 1.0, 0.9062, 1.0, 0.9062, 0.5, 0.9062, 0.5, 0.9062, 1.0, 0.875, 1.0, 0.875, 0.5, 0.875, 0.5, 0.875, 1.0, 0.8438, 1.0, 0.8438, 0.5, 0.8438, 0.5, 0.8438, 1.0, 0.8125, 1.0, 0.8125, 0.5, 0.8125, 0.5, 0.8125, 1.0, 0.7812, 1.0, 0.7812, 0.5, 0.7812, 0.5, 0.7812, 1.0, 0.75, 1.0, 0.75, 0.5, 0.75, 0.5, 0.75, 1.0, 0.7188, 1.0, 0.7188, 0.5, 0.7188, 0.5, 0.7188, 1.0, 0.6875, 1.0, 0.6875, 0.5, 0.6875, 0.5, 0.6875, 1.0, 0.6562, 1.0, 0.6562, 0.5, 0.6562, 0.5, 0.6562, 1.0, 0.625, 1.0, 0.625, 0.5, 0.625, 0.5, 0.625, 1.0, 0.5938, 1.0, 0.5938, 0.5, 0.5938, 0.5, 0.5938, 1.0, 0.5625, 1.0, 0.5625, 0.5, 0.5625, 0.5, 0.5625, 1.0, 0.5312, 1.0, 0.5312, 0.5, 0.5312, 0.5, 0.5312, 1.0, 0.5, 1.0, 0.5, 0.5, 0.5, 0.5, 0.5, 1.0, 0.4688, 1.0, 0.4688, 0.5, 0.4688, 0.5, 0.4688, 1.0, 0.4375, 1.0, 0.4375, 0.5, 0.4375, 0.5, 0.4375, 1.0, 0.4062, 1.0, 0.4062, 0.5, 0.4062, 0.5, 0.4062, 1.0, 0.375, 1.0, 0.375, 0.5, 0.375, 0.5, 0.375, 1.0, 0.3438, 1.0, 0.3438, 0.5, 0.3438, 0.5, 0.3438, 1.0, 0.3125, 1.0, 0.3125, 0.5, 0.3125, 0.5, 0.3125, 1.0, 0.2812, 1.0, 0.2812, 0.5, 0.2812, 0.5, 0.2812, 1.0, 0.25, 1.0, 0.25, 0.5, 0.25, 0.5, 0.25, 1.0, 0.2188, 1.0, 0.2188, 0.5, 0.2188, 0.5, 0.2188, 1.0, 0.1875, 1.0, 0.1875, 0.5, 0.1875, 0.5, 0.1875, 1.0, 0.1562, 1.0, 0.1562, 0.5, 0.1562, 0.5, 0.1562, 1.0, 0.125, 1.0, 0.125, 0.5, 0.125, 0.5, 0.125, 1.0, 0.09375, 1.0, 0.09375, 0.5, 0.09375, 0.5, 0.09375, 1.0, 0.0625, 1.0, 0.0625, 0.5, 0.2968, 0.4854, 0.25, 0.49, 0.2032, 0.4854, 0.1582, 0.4717, 0.1167, 0.4496, 0.08029, 0.4197, 0.05045, 0.3833, 0.02827, 0.3418, 0.01461, 0.2968, 0.01, 0.25, 0.01461, 0.2032, 0.02827, 0.1582, 0.05045, 0.1167, 0.08029, 0.08029, 0.1167, 0.05045, 0.1582, 0.02827, 0.2032, 0.01461, 0.25, 0.01, 0.2968, 0.01461, 0.3418, 0.02827, 0.3833, 0.05045, 0.4197, 0.08029, 0.4496, 0.1167, 0.4717, 0.1582, 0.4854, 0.2032, 0.49, 0.25, 0.4854, 0.2968, 0.4717, 0.3418, 0.4496, 0.3833, 0.4197, 0.4197, 0.3833, 0.4496, 0.3418, 0.4717, 0.0625, 0.5, 0.0625, 1.0, 0.03125, 1.0, 0.03125, 0.5, 0.03125, 0.5, 0.03125, 1.0, 0.0, 1.0, 0.0, 0.5, 0.75, 0.49, 0.7968, 0.4854, 0.8418, 0.4717, 0.8833, 0.4496, 0.9197, 0.4197, 0.9496, 0.3833, 0.9717, 0.3418, 0.9854, 0.2968, 0.99, 0.25, 0.9854, 0.2032, 0.9717, 0.1582, 0.9496, 0.1167, 0.9197, 0.08029, 0.8833, 0.05045, 0.8418, 0.02827, 0.7968, 0.01461, 0.75, 0.01, 0.7032, 0.01461, 0.6582, 0.02827, 0.6167, 0.05045, 0.5803, 0.08029, 0.5504, 0.1167, 0.5283, 0.1582, 0.5146, 0.2032, 0.51, 0.25, 0.5146, 0.2968, 0.5283, 0.3418, 0.5504, 0.3833, 0.5803, 0.4197, 0.6167, 0.4496, 0.6582, 0.4717, 0.7032, 0.4854])
me_cylinder_003.update()

# ---- curves / text
cu_plane = bpy.data.curves.new('Plane', 'CURVE')
cu_plane.dimensions = '3D'
_sp = cu_plane.splines.new('BEZIER'); _sp.bezier_points.add(9)
_sp.bezier_points.foreach_set('co', [0.5724, 0.102, 1.414, 1.172, 0.102, 0.8141, 1.206, 0.06533, 0.7492, 1.208, -0.03282, 0.6662, 1.174, -0.06947, 0.6012, -0.04199, -0.06947, -0.6152, -0.07642, -0.02965, -0.6759, -0.07756, 0.06216, -0.7377, -0.04412, 0.102, -0.7985, 0.5724, 0.102, -1.415])
_sp.bezier_points.foreach_set('handle_left', [0.3726, 0.102, 1.613, 0.9721, 0.102, 1.014, 1.206, 0.08623, 0.7669, 1.207, -0.0001059, 0.6938, 1.194, -0.06947, 0.6205, 0.3634, -0.06947, -0.2097, -0.07615, -0.05188, -0.661, -0.07718, 0.03155, -0.7171, -0.06296, 0.102, -0.7796, 0.3669, 0.102, -1.21])
_sp.bezier_points.foreach_set('handle_right', [0.7723, 0.102, 1.214, 1.191, 0.102, 0.7948, 1.207, 0.03261, 0.7215, 1.208, -0.05362, 0.6486, 0.7688, -0.06947, 0.1958, -0.06093, -0.06947, -0.6341, -0.0768, 0.0009514, -0.6965, -0.07784, 0.08427, -0.7526, 0.1614, 0.102, -1.004, 0.7779, 0.102, -1.621])
for _p, _l, _r in zip(_sp.bezier_points, ['VECTOR', 'VECTOR', 'ALIGNED', 'VECTOR', 'ALIGNED', 'VECTOR', 'ALIGNED', 'VECTOR', 'ALIGNED', 'VECTOR'], ['VECTOR', 'ALIGNED', 'VECTOR', 'ALIGNED', 'VECTOR', 'ALIGNED', 'VECTOR', 'ALIGNED', 'VECTOR', 'VECTOR']): _p.handle_left_type = _l; _p.handle_right_type = _r
_sp.order_v = 0
_sp.resolution_u = 2
_sp.resolution_v = 0
_sp.use_endpoint_u = True
_sp.use_smooth = False
_sp = cu_plane.splines.new('BEZIER'); _sp.bezier_points.add(9)
_sp.bezier_points.foreach_set('co', [-0.5724, -0.102, 1.414, -1.172, -0.102, 0.8141, -1.206, -0.06533, 0.7492, -1.208, 0.03282, 0.6662, -1.174, 0.06947, 0.6012, 0.04199, 0.06947, -0.6152, 0.07642, 0.02965, -0.6759, 0.07756, -0.06216, -0.7377, 0.04412, -0.102, -0.7985, -0.5724, -0.102, -1.415])
_sp.bezier_points.foreach_set('handle_left', [-0.3726, -0.102, 1.613, -0.9721, -0.102, 1.014, -1.206, -0.08623, 0.7669, -1.207, 0.0001057, 0.6938, -1.194, 0.06947, 0.6205, -0.3634, 0.06947, -0.2097, 0.07615, 0.05188, -0.661, 0.07718, -0.03155, -0.7171, 0.06296, -0.102, -0.7796, -0.3669, -0.102, -1.21])
_sp.bezier_points.foreach_set('handle_right', [-0.7723, -0.102, 1.214, -1.191, -0.102, 0.7948, -1.207, -0.03261, 0.7215, -1.208, 0.05362, 0.6486, -0.7688, 0.06947, 0.1958, 0.06093, 0.06947, -0.6341, 0.0768, -0.0009512, -0.6965, 0.07784, -0.08427, -0.7526, -0.1614, -0.102, -1.004, -0.7779, -0.102, -1.621])
for _p, _l, _r in zip(_sp.bezier_points, ['VECTOR', 'VECTOR', 'ALIGNED', 'VECTOR', 'ALIGNED', 'VECTOR', 'ALIGNED', 'VECTOR', 'ALIGNED', 'VECTOR'], ['VECTOR', 'ALIGNED', 'VECTOR', 'ALIGNED', 'VECTOR', 'ALIGNED', 'VECTOR', 'ALIGNED', 'VECTOR', 'VECTOR']): _p.handle_left_type = _l; _p.handle_right_type = _r
_sp.order_v = 0
_sp.resolution_u = 2
_sp.resolution_v = 0
_sp.use_endpoint_u = True
_sp.use_smooth = False
cu_plane.bevel_resolution = 2
cu_plane.bevel_depth = 0.057
cu_plane.resolution_u = 2
cu_plane.fill_mode = 'FULL'

# ---- objects
ob_chainlinkfence_001 = bpy.data.objects.new('ChainLinkFence.001', None)
ob_chainlinkfence_002 = bpy.data.objects.new('ChainLinkFence.002', None)
ob_chainlinkfence_003 = bpy.data.objects.new('ChainLinkFence.003', None)
ob_chainlinkfence_004 = bpy.data.objects.new('ChainLinkFence.004', None)
ob_chainlinkfence_005 = bpy.data.objects.new('ChainLinkFence.005', None)
ob_chainlinkfence_006 = bpy.data.objects.new('ChainLinkFence.006', None)
ob_chainlinkfence_007 = bpy.data.objects.new('ChainLinkFence.007', None)
ob_chainlinkfence_008 = bpy.data.objects.new('ChainLinkFence.008', None)
ob_chainlinkfence_009 = bpy.data.objects.new('ChainLinkFence.009', None)
ob_chainlinkfence_010 = bpy.data.objects.new('ChainLinkFence.010', None)
ob_chainlinkfence_011 = bpy.data.objects.new('ChainLinkFence.011', None)
ob_chainlinkfence_012 = bpy.data.objects.new('ChainLinkFence.012', None)
ob_cylinder = bpy.data.objects.new('Cylinder', me_cylinder_002)
ob_cylinder_001 = bpy.data.objects.new('Cylinder.001', me_cylinder_003)
ob_chainlinkfence = bpy.data.objects.new('ChainLinkFence', None)
ob_plane = bpy.data.objects.new('Plane', cu_plane)

# ---- transforms, parenting, visibility, modifiers, constraints
ob_chainlinkfence_001.location = (0.9, 0.0, 0.0)
ob_chainlinkfence_001.instance_type = 'COLLECTION'
ob_chainlinkfence_002.location = (1.8, 0.0, 0.0)
ob_chainlinkfence_002.instance_type = 'COLLECTION'
ob_chainlinkfence_003.location = (2.7, 0.0, 0.0)
ob_chainlinkfence_003.instance_type = 'COLLECTION'
ob_chainlinkfence_004.location = (3.6, 0.0, 0.0)
ob_chainlinkfence_004.instance_type = 'COLLECTION'
ob_chainlinkfence_005.location = (4.5, 0.0, 0.0)
ob_chainlinkfence_005.instance_type = 'COLLECTION'
ob_chainlinkfence_006.location = (5.4, 0.0, 0.0)
ob_chainlinkfence_006.instance_type = 'COLLECTION'
ob_chainlinkfence_007.location = (6.3, 0.0, 0.0)
ob_chainlinkfence_007.instance_type = 'COLLECTION'
ob_chainlinkfence_008.location = (7.2, 0.0, 0.0)
ob_chainlinkfence_008.instance_type = 'COLLECTION'
ob_chainlinkfence_009.location = (8.1, 0.0, 0.0)
ob_chainlinkfence_009.instance_type = 'COLLECTION'
ob_chainlinkfence_010.location = (9.0, 0.0, 0.0)
ob_chainlinkfence_010.instance_type = 'COLLECTION'
ob_chainlinkfence_011.location = (9.9, 0.0, 0.0)
ob_chainlinkfence_011.instance_type = 'COLLECTION'
ob_chainlinkfence_012.location = (10.8, 0.0, 0.0)
ob_chainlinkfence_012.instance_type = 'COLLECTION'
ob_cylinder.location = (0.0, 0.0, 0.0)
ob_cylinder.scale = (0.2, 0.2, 4.0)
ob_cylinder_001.location = (3.5, 0.0, 3.5)
ob_cylinder_001.rotation_euler = (-0.0, 1.571, 0.0)
ob_cylinder_001.scale = (0.1313, 0.1313, 3.5)
ob_chainlinkfence.location = (0.0, 0.0, 0.0)
ob_chainlinkfence.instance_type = 'COLLECTION'
ob_plane.location = (0.6539, 0.02779, -3.952)
ob_plane.scale = (0.4, 0.4, 0.4)
_m = ob_plane.modifiers.new('Array', 'ARRAY')
_m.count = 7
_m.relative_offset_displace = (0.0, 0.0, 0.972)
_m.use_merge_vertices = True
ob_chainlinkfence_001.instance_collection = col_chainlinkfence
ob_chainlinkfence_002.instance_collection = col_chainlinkfence
ob_chainlinkfence_003.instance_collection = col_chainlinkfence
ob_chainlinkfence_004.instance_collection = col_chainlinkfence
ob_chainlinkfence_005.instance_collection = col_chainlinkfence
ob_chainlinkfence_006.instance_collection = col_chainlinkfence
ob_chainlinkfence_007.instance_collection = col_chainlinkfence
ob_chainlinkfence_008.instance_collection = col_chainlinkfence
ob_chainlinkfence_009.instance_collection = col_chainlinkfence
ob_chainlinkfence_010.instance_collection = col_chainlinkfence
ob_chainlinkfence_011.instance_collection = col_chainlinkfence
ob_chainlinkfence_012.instance_collection = col_chainlinkfence
ob_chainlinkfence.instance_collection = col_chainlinkfence

# ---- collection membership
scene.collection.objects.link(ob_chainlinkfence_001)
scene.collection.objects.link(ob_chainlinkfence_002)
scene.collection.objects.link(ob_chainlinkfence_003)
scene.collection.objects.link(ob_chainlinkfence_004)
scene.collection.objects.link(ob_chainlinkfence_005)
scene.collection.objects.link(ob_chainlinkfence_006)
scene.collection.objects.link(ob_chainlinkfence_007)
scene.collection.objects.link(ob_chainlinkfence_008)
scene.collection.objects.link(ob_chainlinkfence_009)
scene.collection.objects.link(ob_chainlinkfence_010)
scene.collection.objects.link(ob_chainlinkfence_011)
scene.collection.objects.link(ob_chainlinkfence_012)
col_collection.objects.link(ob_cylinder)
col_collection.objects.link(ob_cylinder_001)
col_collection.objects.link(ob_chainlinkfence)
col_chainlinkfence.objects.link(ob_plane)

# ---- scene / render settings (as saved in the file)
scene.frame_start = 1; scene.frame_end = 250; scene.frame_set(1)
scene.render.engine = 'BLENDER_EEVEE_NEXT'
scene.cycles.sampling_pattern = 'TABULATED_SOBOL'
scene.eevee.ray_tracing_options.trace_max_roughness = 0.0
bpy.context.view_layer.update()

# ---- added for rendering (the .blend has no active camera and no usable light): camera, sun
cam_auto = bpy.data.cameras.new('AutoCamera')
cam_auto.lens = 50.0
cam_auto.sensor_width = 36.0
cam_auto.clip_end = 1000.0
ob_auto_camera = bpy.data.objects.new('AutoCamera', cam_auto)
scene.collection.objects.link(ob_auto_camera)
ob_auto_camera.location = (19.9143, -16.8854, 10.9237)
ob_auto_camera.rotation_euler = (1.09748, -7.21219e-08, 0.694738)
scene.camera = ob_auto_camera
light_auto_sun = bpy.data.lights.new('AutoSun', 'SUN')
light_auto_sun.energy = 3.0
light_auto_sun.angle = 0.0523599
ob_auto_sun = bpy.data.objects.new('AutoSun', light_auto_sun)
scene.collection.objects.link(ob_auto_sun)
ob_auto_sun.rotation_euler = (0.872665, 0.174533, 0.523599)
bpy.context.view_layer.update()
